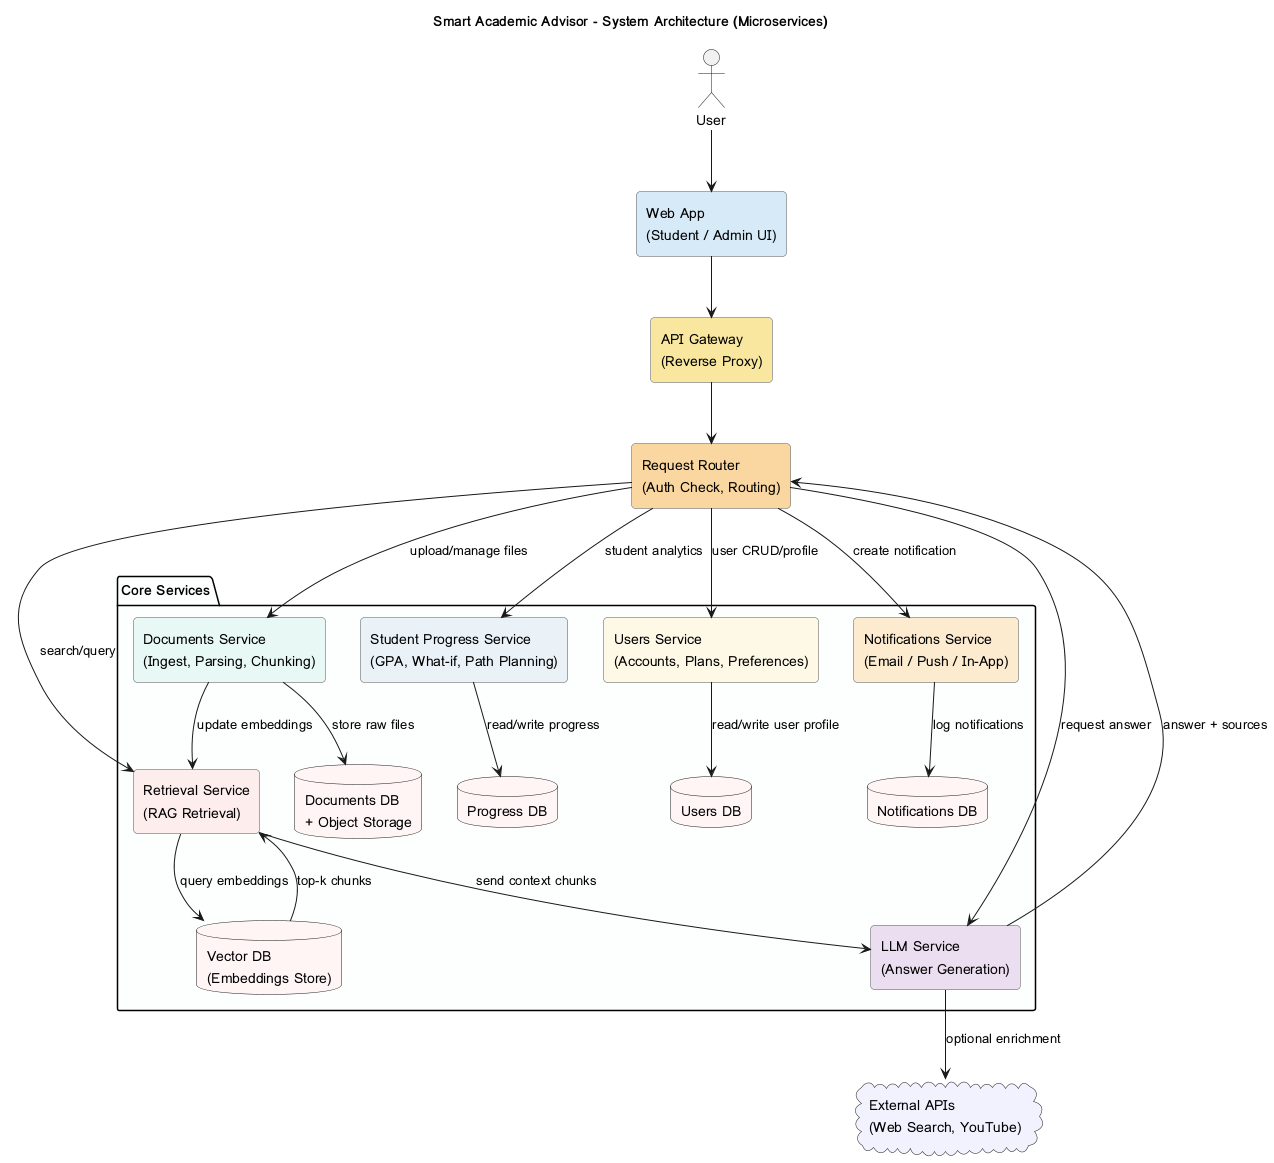

The diagram above was rendered by PlantUML. Its source (embedded in the PNG):
@startuml
title Smart Academic Advisor - System Architecture (Microservices)

skinparam rectangle {
    BackgroundColor #FAFAFA
    BorderColor #555
    RoundCorner 8
}
skinparam cloud {
    BackgroundColor #F2F2FF
}
skinparam database {
    BackgroundColor #FFF5F5
}

' ------------------------------
' USERS
' ------------------------------
actor User as U

rectangle "Web App\n(Student / Admin UI)" as WebApp #D6EAF8

U --> WebApp

' ------------------------------
' EDGE LAYER
' ------------------------------
rectangle "API Gateway\n(Reverse Proxy)" as APIGW #F9E79F
rectangle "Request Router\n(Auth Check, Routing)" as Router #FAD7A0

WebApp --> APIGW
APIGW --> Router

' ------------------------------
' SERVICES SECTION
' ------------------------------
package "Core Services" #FDFEFE {

    rectangle "Retrieval Service\n(RAG Retrieval)" as Retrieval #FDEDEC
    database "Vector DB\n(Embeddings Store)" as VectorDB

    rectangle "LLM Service\n(Answer Generation)" as LLM #EBDEF0

    rectangle "Documents Service\n(Ingest, Parsing, Chunking)" as Docs #E8F8F5
    database "Documents DB\n+ Object Storage" as DocsDB

    rectangle "Student Progress Service\n(GPA, What-if, Path Planning)" as Progress #EAF2F8
    database "Progress DB" as ProgressDB

    rectangle "Users Service\n(Accounts, Plans, Preferences)" as Users #FEF9E7
    database "Users DB" as UsersDB

    rectangle "Notifications Service\n(Email / Push / In-App)" as Notify #FDEBD0
    database "Notifications DB" as NotifyDB
}

' ------------------------------
' FLOWS BETWEEN SERVICES
' ------------------------------

' Routing
Router --> Retrieval : search/query
Router --> LLM : request answer
Router --> Docs : upload/manage files
Router --> Progress : student analytics
Router --> Users : user CRUD/profile
Router --> Notify : create notification

' Retrieval ↔ Vector DB
Retrieval --> VectorDB : query embeddings
VectorDB --> Retrieval : top-k chunks

' LLM Flow
Retrieval --> LLM : send context chunks
LLM --> Router : answer + sources

' Docs Flow
Docs --> DocsDB : store raw files
Docs --> Retrieval : update embeddings

' Progress Flow
Progress --> ProgressDB : read/write progress

' Users Flow
Users --> UsersDB : read/write user profile

' Notifications Flow
Notify --> NotifyDB : log notifications

' ------------------------------
' External Systems (Optional)
' ------------------------------
cloud "External APIs\n(Web Search, YouTube)" as External
LLM --> External : optional enrichment

@enduml